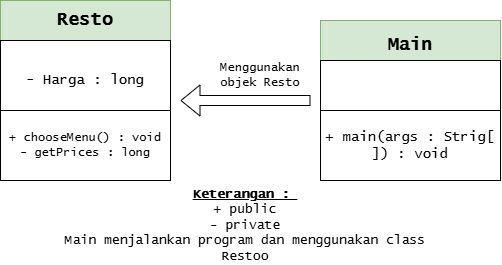

The diagram above was exported from draw.io. Its source (the exported page's mxGraphModel, read from the mxfile embedded in the PNG):
<mxGraphModel dx="774" dy="417" grid="1" gridSize="10" guides="1" tooltips="1" connect="1" arrows="1" fold="1" page="1" pageScale="1" pageWidth="850" pageHeight="1100" math="0" shadow="0">
  <root>
    <mxCell id="0" />
    <mxCell id="1" parent="0" />
    <mxCell id="vuUWBdi0xjXYFF1N6J7B-1" parent="1" style="rounded=0;whiteSpace=wrap;html=1;fillColor=#d5e8d4;strokeColor=#82b366;fontFamily=Lucida Console;" value="&lt;b&gt;&lt;font style=&quot;font-size: 18px;&quot;&gt;Resto&lt;/font&gt;&lt;/b&gt;" vertex="1">
      <mxGeometry height="40" width="170" x="120" y="80" as="geometry" />
    </mxCell>
    <mxCell id="vuUWBdi0xjXYFF1N6J7B-2" parent="1" style="rounded=0;whiteSpace=wrap;html=1;fontFamily=Lucida Console;" value="&lt;font style=&quot;font-size: 14px;&quot;&gt;- Harga : long&lt;/font&gt;" vertex="1">
      <mxGeometry height="80" width="170" x="120" y="120" as="geometry" />
    </mxCell>
    <mxCell id="vuUWBdi0xjXYFF1N6J7B-3" parent="1" style="rounded=0;whiteSpace=wrap;html=1;fontFamily=Lucida Console;" value="+ chooseMenu() : void&lt;div&gt;- getPrices : long&lt;/div&gt;" vertex="1">
      <mxGeometry height="70" width="170" x="120" y="190" as="geometry" />
    </mxCell>
    <mxCell id="vuUWBdi0xjXYFF1N6J7B-4" parent="1" style="rounded=0;whiteSpace=wrap;html=1;fillColor=#d5e8d4;strokeColor=#82b366;fontFamily=Lucida Console;" value="&lt;font style=&quot;font-size: 18px;&quot;&gt;&lt;b&gt;Main&lt;/b&gt;&lt;/font&gt;" vertex="1">
      <mxGeometry height="50" width="180" x="440" y="100" as="geometry" />
    </mxCell>
    <mxCell id="vuUWBdi0xjXYFF1N6J7B-5" parent="1" style="rounded=0;whiteSpace=wrap;html=1;fontFamily=Lucida Console;" value="" vertex="1">
      <mxGeometry height="50" width="180" x="440" y="140" as="geometry" />
    </mxCell>
    <mxCell id="vuUWBdi0xjXYFF1N6J7B-6" parent="1" style="rounded=0;whiteSpace=wrap;html=1;fontFamily=Lucida Console;" value="&lt;font style=&quot;font-size: 14px;&quot;&gt;+ main(args : Strig[ ]) : void&lt;/font&gt;" vertex="1">
      <mxGeometry height="70" width="180" x="440" y="190" as="geometry" />
    </mxCell>
    <mxCell id="vuUWBdi0xjXYFF1N6J7B-7" edge="1" parent="1" style="shape=flexArrow;endArrow=classic;html=1;rounded=0;defaultLabelBackgroundColor=gap;fontFamily=Lucida Console;" value="">
      <mxGeometry height="50" relative="1" width="50" as="geometry">
        <mxPoint x="430" y="180" as="sourcePoint" />
        <mxPoint x="300" y="180" as="targetPoint" />
      </mxGeometry>
    </mxCell>
    <mxCell id="vuUWBdi0xjXYFF1N6J7B-8" parent="1" style="text;html=1;whiteSpace=wrap;strokeColor=none;fillColor=none;align=center;verticalAlign=middle;rounded=0;fontFamily=Lucida Console;" value="Menggunakan objek Resto" vertex="1">
      <mxGeometry height="30" width="60" x="350" y="140" as="geometry" />
    </mxCell>
    <mxCell id="vuUWBdi0xjXYFF1N6J7B-9" parent="1" style="text;html=1;whiteSpace=wrap;strokeColor=none;fillColor=none;align=center;verticalAlign=middle;rounded=0;" value="&lt;font face=&quot;Lucida Console&quot; style=&quot;font-size: 13px;&quot;&gt;&lt;b&gt;&lt;u&gt;Keterangan :&amp;nbsp;&lt;/u&gt;&lt;/b&gt;&lt;/font&gt;&lt;div&gt;&lt;font face=&quot;Lucida Console&quot; style=&quot;font-size: 13px;&quot;&gt;+ public&lt;/font&gt;&lt;/div&gt;&lt;div&gt;&lt;font face=&quot;Lucida Console&quot; style=&quot;font-size: 13px;&quot;&gt;- private&lt;/font&gt;&lt;/div&gt;&lt;div&gt;&lt;font face=&quot;Lucida Console&quot; style=&quot;font-size: 13px;&quot;&gt;Main menjalankan program dan menggunakan class Restoo&lt;/font&gt;&lt;/div&gt;" vertex="1">
      <mxGeometry height="30" width="370" x="180" y="290" as="geometry" />
    </mxCell>
  </root>
</mxGraphModel>